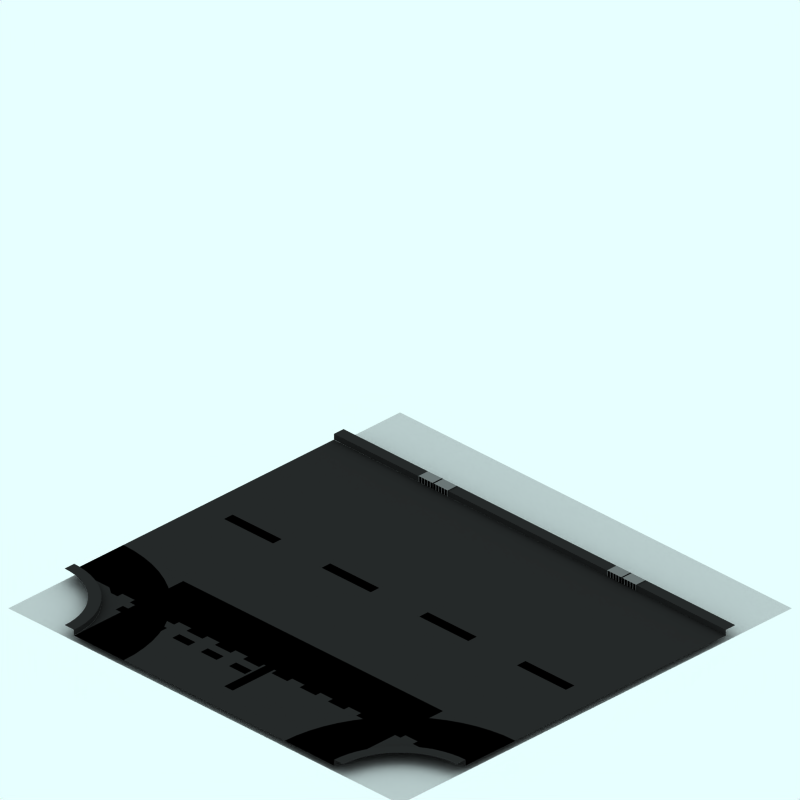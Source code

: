 # Source: sew.blend  (saved by Blender 2.41.0; exported with 4.5.12 LTS)
import bpy
from mathutils import Matrix  # noqa: F401  (used for matrix-valued properties, if any)

bpy.ops.wm.read_factory_settings(use_empty=True)
scene = bpy.context.scene
scene.name = 'Scene'

# ---- collections
col_collection_1 = bpy.data.collections.new('Collection 1'); scene.collection.children.link(col_collection_1)
col_collection_2 = bpy.data.collections.new('Collection 2'); scene.collection.children.link(col_collection_2)
col_collection_2.hide_render = True
col_collection_2.hide_viewport = True
col_collection_3 = bpy.data.collections.new('Collection 3'); scene.collection.children.link(col_collection_3)
col_collection_3.hide_render = True
col_collection_3.hide_viewport = True

# ---- materials (node trees are filled in below, after node groups)
mat_interior = bpy.data.materials.new('Interior')
mat_interior.alpha_threshold = 0.0
mat_interior.preview_render_type = 'CUBE'
mat_interior.diffuse_color = (0.0001, 9.999e-05, 9.999e-05, 1.0)
mat_interior.specular_color = (1.0, 0.9999, 0.9999)
mat_interior.roughness = 0.5
mat_interior.line_color = (0.0, 0.0, 0.0, 1.0)
mat_markiing1 = bpy.data.materials.new('Markiing1')
mat_markiing1.alpha_threshold = 0.0
mat_markiing1.preview_render_type = 'CUBE'
mat_markiing1.diffuse_color = (1.0, 0.9999, 0.9999, 1.0)
mat_markiing1.specular_color = (1.0, 0.9999, 0.9999)
mat_markiing1.roughness = 0.5
mat_markiing1.line_color = (0.0, 0.0, 0.0, 1.0)
mat_pavings = bpy.data.materials.new('Pavings')
mat_pavings.alpha_threshold = 0.0
mat_pavings.preview_render_type = 'CUBE'
mat_pavings.diffuse_color = (0.16, 0.16, 0.16, 1.0)
mat_pavings.specular_color = (1.0, 0.9999, 0.9999)
mat_pavings.roughness = 0.5
mat_pavings.line_color = (0.0, 0.0, 0.0, 1.0)
mat_pavingsdark = bpy.data.materials.new('PavingsDark')
mat_pavingsdark.alpha_threshold = 0.0
mat_pavingsdark.preview_render_type = 'CUBE'
mat_pavingsdark.diffuse_color = (0.16, 0.16, 0.16, 1.0)
mat_pavingsdark.specular_color = (1.0, 0.9999, 0.9999)
mat_pavingsdark.roughness = 0.5
mat_pavingsdark.line_color = (0.0, 0.0, 0.0, 1.0)
mat_tarmac = bpy.data.materials.new('Tarmac')
mat_tarmac.alpha_threshold = 0.0
mat_tarmac.preview_render_type = 'CUBE'
mat_tarmac.diffuse_color = (0.16, 0.16, 0.16, 1.0)
mat_tarmac.specular_color = (1.0, 0.9999, 0.9999)
mat_tarmac.roughness = 0.5
mat_tarmac.line_color = (0.0, 0.0, 0.0, 1.0)
mat_transparent = bpy.data.materials.new('Transparent')
mat_transparent.alpha_threshold = 0.0
mat_transparent.preview_render_type = 'FLAT'
mat_transparent.roughness = 0.5
mat_metal = bpy.data.materials.new('Metal')
mat_metal.alpha_threshold = 0.0
mat_metal.preview_render_type = 'CUBE'
mat_metal.diffuse_color = (0.4649, 0.4648, 0.4648, 1.0)
mat_metal.specular_color = (1.0, 0.9999, 0.9999)
mat_metal.roughness = 0.5
mat_metal.line_color = (0.0, 0.0, 0.0, 1.0)

# ---- material node trees

# ---- world
world_world = bpy.data.worlds.new('World'); scene.world = world_world
world_world.color = (0.9059, 1.0, 1.0)
world_world.use_sun_shadow = False
world_world.sun_shadow_jitter_overblur = 0.0
world_world.cycles.sampling_method = 'MANUAL'
world_world.cycles.sample_map_resolution = 256

# ---- cameras
cam_camera_001 = bpy.data.cameras.new('Camera.001')
cam_camera_001.type = 'ORTHO'
cam_camera_001.passepartout_alpha = 0.2
cam_camera_001.clip_end = 100.0
cam_camera_001.lens = 35.0
cam_camera_001.ortho_scale = 12.0
cam_camera_001.display_size = 5.91
cam_camera_001.show_passepartout = False
cam_camera_001.show_safe_areas = True
cam_camera_001.dof.focus_distance = 0.0
cam_camera_001.dof.aperture_fstop = 128.0

# ---- lights
light_lamp = bpy.data.lights.new('Lamp', 'SPOT')
light_lamp.transmission_factor = 0.0
light_lamp.energy = 8.0
light_lamp.shadow_buffer_clip_start = 0.5
light_lamp.shadow_soft_size = 1.0
light_lamp.shadow_maximum_resolution = 0.006
light_lamp.use_absolute_resolution = True
light_lamp.cycles.use_multiple_importance_sampling = False

# ---- meshes
me_plane_010 = bpy.data.meshes.new('Plane.010')
me_plane_010.from_pydata([(-2.66, -0.13, 0.0), (-2.66, -0.13, 0.1), (-2.66, -0.09, 0.0), (-2.66, -0.09, 0.1), (-2.66, -0.07, 0.0), (-2.66, -0.07, 0.1), (-2.66, -0.03, 0.1), (-2.66, -0.03, 0.0), (-2.66, -0.01, 0.1), (-2.66, -0.01, 0.0), (-2.66, 0.03, 0.1), (-2.66, 0.03, 0.0), (-2.66, 0.05, 0.0), (-2.66, 0.05, 0.1), (-2.66, 0.09, 0.0), (-2.66, 0.09, 0.1), (-2.66, 0.11, 0.1), (-2.66, 0.11, 0.0), (-2.66, 0.15, 0.1), (-2.66, 0.15, 0.0), (-2.66, -0.43, 0.0), (-2.66, -0.43, 0.1), (-2.66, -0.39, 0.0), (-2.66, -0.39, 0.1), (-2.66, -0.37, 0.0), (-2.66, -0.37, 0.1), (-2.66, -0.33, 0.1), (-2.66, -0.33, 0.0), (-2.66, -0.31, 0.1), (-2.66, -0.31, 0.0), (-2.66, -0.27, 0.1), (-2.66, -0.27, 0.0), (-2.66, -0.25, 0.0), (-2.66, -0.25, 0.1), (-2.66, -0.21, 0.0), (-2.66, -0.21, 0.1), (-2.66, -0.19, 0.1), (-2.66, -0.19, 0.0), (-2.66, -0.15, 0.1), (-2.66, -0.15, 0.0)], [], [(1, 0, 2, 3), (5, 4, 7, 6), (8, 9, 11, 10), (13, 12, 14, 15), (16, 17, 19, 18), (21, 20, 22, 23), (25, 24, 27, 26), (28, 29, 31, 30), (33, 32, 34, 35), (36, 37, 39, 38)])
me_plane_010.materials.append(mat_interior)
me_plane_010.use_remesh_preserve_volume = False
me_plane_010.use_remesh_preserve_attributes = False
me_plane_010.use_mirror_vertex_groups = False
me_plane_010.update()
me_plane_003 = bpy.data.meshes.new('Plane.003')
me_plane_003.from_pydata([(-2.706, 2.363, 250.0), (-2.706, 2.027, 250.0), (-2.855, 2.027, 250.0), (-2.855, 2.363, 250.0)], [], [(0, 3, 2, 1)])
me_plane_003.materials.append(mat_markiing1)
me_plane_003.use_remesh_preserve_volume = False
me_plane_003.use_remesh_preserve_attributes = False
me_plane_003.use_mirror_vertex_groups = False
me_plane_003.update()
me_circle_001 = bpy.data.meshes.new('Circle.001')
me_circle_001.from_pydata([(-2.659, 4.059, 250.1), (-2.666, 3.922, 250.1), (-2.686, 3.786, 250.1), (-2.72, 3.653, 250.1), (-2.766, 3.524, 250.1), (-2.825, 3.4, 250.1), (-2.895, 3.282, 250.1), (-2.977, 3.171, 250.1), (-3.069, 3.07, 250.1), (-3.171, 2.977, 250.1), (-3.281, 2.896, 250.1), (-3.399, 2.825, 250.1), (-3.523, 2.766, 250.1), (-3.653, 2.72, 250.1), (-3.786, 2.687, 250.1), (-3.922, 2.666, 250.1), (-4.058, 2.662, 250.1), (-2.859, 4.06, 250.1), (-2.865, 3.942, 250.1), (-2.882, 3.826, 250.1), (-2.911, 3.712, 250.1), (-2.95, 3.601, 250.1), (-3.001, 3.494, 250.1), (-3.061, 3.393, 250.1), (-3.131, 3.299, 250.1), (-3.21, 3.212, 250.1), (-3.298, 3.133, 250.1), (-3.392, 3.062, 250.1), (-3.493, 3.002, 250.1), (-3.6, 2.952, 250.1), (-3.71, 2.912, 250.1), (-3.825, 2.883, 250.1), (-3.941, 2.866, 250.1), (-4.057, 2.862, 250.1)], [], [(1, 0, 17, 18), (1, 2, 19, 18), (3, 2, 19, 20), (4, 3, 20, 21), (5, 4, 21, 22), (6, 5, 22, 23), (7, 6, 23, 24), (8, 7, 24, 25), (9, 8, 25, 26), (10, 9, 26, 27), (11, 10, 27, 28), (12, 11, 28, 29), (13, 12, 29, 30), (14, 13, 30, 31), (15, 14, 31, 32), (16, 15, 32, 33)])
me_circle_001.materials.append(mat_pavings)
me_circle_001.use_remesh_preserve_volume = False
me_circle_001.use_remesh_preserve_attributes = False
me_circle_001.use_mirror_vertex_groups = False
me_circle_001.update()
me_circle = bpy.data.meshes.new('Circle')
me_circle.from_pydata([(-2.659, 4.059, 250.0), (-2.666, 3.922, 250.0), (-2.686, 3.786, 250.0), (-2.72, 3.653, 250.0), (-2.766, 3.524, 250.0), (-2.825, 3.4, 250.0), (-2.895, 3.282, 250.0), (-2.977, 3.171, 250.0), (-3.069, 3.07, 250.0), (-3.171, 2.977, 250.0), (-3.281, 2.896, 250.0), (-3.399, 2.825, 250.0), (-3.523, 2.766, 250.0), (-3.653, 2.72, 250.0), (-3.786, 2.687, 250.0), (-3.922, 2.666, 250.0), (-4.058, 2.662, 250.0), (-2.659, 4.059, 250.1), (-2.666, 3.922, 250.1), (-2.686, 3.786, 250.1), (-2.72, 3.653, 250.1), (-2.766, 3.524, 250.1), (-2.825, 3.4, 250.1), (-2.895, 3.282, 250.1), (-2.977, 3.171, 250.1), (-3.069, 3.07, 250.1), (-3.171, 2.977, 250.1), (-3.281, 2.896, 250.1), (-3.399, 2.825, 250.1), (-3.523, 2.766, 250.1), (-3.653, 2.72, 250.1), (-3.786, 2.687, 250.1), (-3.922, 2.666, 250.1), (-4.058, 2.662, 250.1)], [], [(1, 0, 17, 18), (2, 1, 18, 19), (3, 2, 19, 20), (4, 3, 20, 21), (5, 4, 21, 22), (6, 5, 22, 23), (7, 6, 23, 24), (8, 7, 24, 25), (9, 8, 25, 26), (10, 9, 26, 27), (11, 10, 27, 28), (12, 11, 28, 29), (13, 12, 29, 30), (14, 13, 30, 31), (15, 14, 31, 32), (16, 15, 32, 33)])
me_circle.materials.append(mat_pavingsdark)
me_circle.use_remesh_preserve_volume = False
me_circle.use_remesh_preserve_attributes = False
me_circle.use_mirror_vertex_groups = False
me_circle.update()
me_plane_036 = bpy.data.meshes.new('Plane.036')
me_plane_036.from_pydata([(-2.406, -3.037, 250.0), (-2.406, -3.373, 250.0), (-2.555, -3.273, 250.0), (-2.555, -3.037, 250.0)], [], [(0, 3, 2, 1)])
me_plane_036.materials.append(mat_markiing1)
me_plane_036.use_remesh_preserve_volume = False
me_plane_036.use_remesh_preserve_attributes = False
me_plane_036.use_mirror_vertex_groups = False
me_plane_036.update()
me_plane_035 = bpy.data.meshes.new('Plane.035')
me_plane_035.from_pydata([(-2.406, -2.437, 250.0), (-2.406, -2.773, 250.0), (-2.555, -2.773, 250.0), (-2.555, -2.437, 250.0)], [], [(0, 3, 2, 1)])
me_plane_035.materials.append(mat_markiing1)
me_plane_035.use_remesh_preserve_volume = False
me_plane_035.use_remesh_preserve_attributes = False
me_plane_035.use_mirror_vertex_groups = False
me_plane_035.update()
me_plane_034 = bpy.data.meshes.new('Plane.034')
me_plane_034.from_pydata([(-2.406, -1.837, 250.0), (-2.406, -2.173, 250.0), (-2.555, -2.173, 250.0), (-2.555, -1.837, 250.0)], [], [(0, 3, 2, 1)])
me_plane_034.materials.append(mat_markiing1)
me_plane_034.use_remesh_preserve_volume = False
me_plane_034.use_remesh_preserve_attributes = False
me_plane_034.use_mirror_vertex_groups = False
me_plane_034.update()
me_plane_033 = bpy.data.meshes.new('Plane.033')
me_plane_033.from_pydata([(-2.406, -1.237, 250.0), (-2.406, -1.573, 250.0), (-2.555, -1.573, 250.0), (-2.555, -1.237, 250.0)], [], [(0, 3, 2, 1)])
me_plane_033.materials.append(mat_markiing1)
me_plane_033.use_remesh_preserve_volume = False
me_plane_033.use_remesh_preserve_attributes = False
me_plane_033.use_mirror_vertex_groups = False
me_plane_033.update()
me_plane_032 = bpy.data.meshes.new('Plane.032')
me_plane_032.from_pydata([(-2.406, -0.6375, 250.0), (-2.406, -0.973, 250.0), (-2.555, -0.973, 250.0), (-2.555, -0.6375, 250.0)], [], [(0, 3, 2, 1)])
me_plane_032.materials.append(mat_markiing1)
me_plane_032.use_remesh_preserve_volume = False
me_plane_032.use_remesh_preserve_attributes = False
me_plane_032.use_mirror_vertex_groups = False
me_plane_032.update()
me_plane_031 = bpy.data.meshes.new('Plane.031')
me_plane_031.from_pydata([(-2.406, -0.03748, 250.0), (-2.406, -0.373, 250.0), (-2.555, -0.373, 250.0), (-2.555, -0.03748, 250.0)], [], [(0, 3, 2, 1)])
me_plane_031.materials.append(mat_markiing1)
me_plane_031.use_remesh_preserve_volume = False
me_plane_031.use_remesh_preserve_attributes = False
me_plane_031.use_mirror_vertex_groups = False
me_plane_031.update()
me_plane_030 = bpy.data.meshes.new('Plane.030')
me_plane_030.from_pydata([(-2.406, 3.563, 250.0), (-2.406, 3.227, 250.0), (-2.555, 3.227, 250.0), (-2.555, 3.363, 250.0)], [], [(0, 3, 2, 1)])
me_plane_030.materials.append(mat_markiing1)
me_plane_030.use_remesh_preserve_volume = False
me_plane_030.use_remesh_preserve_attributes = False
me_plane_030.use_mirror_vertex_groups = False
me_plane_030.update()
me_plane_028 = bpy.data.meshes.new('Plane.028')
me_plane_028.from_pydata([(-2.406, 2.963, 250.0), (-2.406, 2.627, 250.0), (-2.555, 2.627, 250.0), (-2.555, 2.963, 250.0)], [], [(0, 3, 2, 1)])
me_plane_028.materials.append(mat_markiing1)
me_plane_028.use_remesh_preserve_volume = False
me_plane_028.use_remesh_preserve_attributes = False
me_plane_028.use_mirror_vertex_groups = False
me_plane_028.update()
me_plane_027 = bpy.data.meshes.new('Plane.027')
me_plane_027.from_pydata([(-2.406, 2.363, 250.0), (-2.406, 2.027, 250.0), (-2.555, 2.027, 250.0), (-2.555, 2.363, 250.0)], [], [(0, 3, 2, 1)])
me_plane_027.materials.append(mat_markiing1)
me_plane_027.use_remesh_preserve_volume = False
me_plane_027.use_remesh_preserve_attributes = False
me_plane_027.use_mirror_vertex_groups = False
me_plane_027.update()
me_plane_026 = bpy.data.meshes.new('Plane.026')
me_plane_026.from_pydata([(-2.706, 2.363, 250.0), (-2.706, 2.027, 250.0), (-2.855, 2.027, 250.0), (-2.855, 2.363, 250.0)], [], [(0, 3, 2, 1)])
me_plane_026.materials.append(mat_markiing1)
me_plane_026.use_remesh_preserve_volume = False
me_plane_026.use_remesh_preserve_attributes = False
me_plane_026.use_mirror_vertex_groups = False
me_plane_026.update()
me_plane_025 = bpy.data.meshes.new('Plane.025')
me_plane_025.from_pydata([(-2.706, 1.763, 250.0), (-2.706, 1.427, 250.0), (-2.855, 1.427, 250.0), (-2.855, 1.763, 250.0)], [], [(0, 3, 2, 1)])
me_plane_025.materials.append(mat_markiing1)
me_plane_025.use_remesh_preserve_volume = False
me_plane_025.use_remesh_preserve_attributes = False
me_plane_025.use_mirror_vertex_groups = False
me_plane_025.update()
me_plane_024 = bpy.data.meshes.new('Plane.024')
me_plane_024.from_pydata([(-2.406, 1.763, 250.0), (-2.406, 1.427, 250.0), (-2.555, 1.427, 250.0), (-2.555, 1.763, 250.0)], [], [(0, 3, 2, 1)])
me_plane_024.materials.append(mat_markiing1)
me_plane_024.use_remesh_preserve_volume = False
me_plane_024.use_remesh_preserve_attributes = False
me_plane_024.use_mirror_vertex_groups = False
me_plane_024.update()
me_plane_023 = bpy.data.meshes.new('Plane.023')
me_plane_023.from_pydata([(-2.406, 1.163, 250.0), (-2.406, 0.827, 250.0), (-2.555, 0.827, 250.0), (-2.555, 1.163, 250.0)], [], [(0, 3, 2, 1)])
me_plane_023.materials.append(mat_markiing1)
me_plane_023.use_remesh_preserve_volume = False
me_plane_023.use_remesh_preserve_attributes = False
me_plane_023.use_mirror_vertex_groups = False
me_plane_023.update()
me_plane_022 = bpy.data.meshes.new('Plane.022')
me_plane_022.from_pydata([(-2.706, 1.163, 250.0), (-2.706, 0.827, 250.0), (-2.855, 0.827, 250.0), (-2.855, 1.163, 250.0)], [], [(0, 3, 2, 1)])
me_plane_022.materials.append(mat_markiing1)
me_plane_022.use_remesh_preserve_volume = False
me_plane_022.use_remesh_preserve_attributes = False
me_plane_022.use_mirror_vertex_groups = False
me_plane_022.update()
me_plane_021 = bpy.data.meshes.new('Plane.021')
me_plane_021.from_pydata([(-2.706, 0.5625, 250.0), (-2.706, 0.227, 250.0), (-2.855, 0.227, 250.0), (-2.855, 0.5625, 250.0)], [], [(0, 3, 2, 1)])
me_plane_021.materials.append(mat_markiing1)
me_plane_021.use_remesh_preserve_volume = False
me_plane_021.use_remesh_preserve_attributes = False
me_plane_021.use_mirror_vertex_groups = False
me_plane_021.update()
me_plane_020 = bpy.data.meshes.new('Plane.020')
me_plane_020.from_pydata([(-2.406, 0.5625, 250.0), (-2.406, 0.227, 250.0), (-2.555, 0.227, 250.0), (-2.555, 0.5625, 250.0)], [], [(0, 3, 2, 1)])
me_plane_020.materials.append(mat_markiing1)
me_plane_020.use_remesh_preserve_volume = False
me_plane_020.use_remesh_preserve_attributes = False
me_plane_020.use_mirror_vertex_groups = False
me_plane_020.update()
me_plane_002 = bpy.data.meshes.new('Plane.002')
me_plane_002.from_pydata([(-0.006261, 1.663, 250.0), (-0.006261, 0.627, 250.0), (-0.1851, 0.627, 250.0), (-0.1851, 1.663, 250.0)], [], [(0, 3, 2, 1)])
me_plane_002.materials.append(mat_markiing1)
me_plane_002.use_remesh_preserve_volume = False
me_plane_002.use_remesh_preserve_attributes = False
me_plane_002.use_mirror_vertex_groups = False
me_plane_002.update()
me_plane_001 = bpy.data.meshes.new('Plane.001')
me_plane_001.from_pydata([(-0.00626, -0.4075, 250.0), (-0.00626, -1.443, 250.0), (-0.1851, -1.443, 250.0), (-0.1851, -0.4075, 250.0)], [], [(0, 3, 2, 1)])
me_plane_001.materials.append(mat_markiing1)
me_plane_001.use_remesh_preserve_volume = False
me_plane_001.use_remesh_preserve_attributes = False
me_plane_001.use_mirror_vertex_groups = False
me_plane_001.update()
me_circle_006 = bpy.data.meshes.new('Circle.006')
me_circle_006.from_pydata([(-2.85, 4.251, 250.0), (-2.857, 4.114, 250.0), (-2.877, 3.978, 250.0), (-2.911, 3.845, 250.0), (-2.957, 3.716, 250.0), (-3.016, 3.591, 250.0), (-3.086, 3.474, 250.0), (-3.168, 3.363, 250.0), (-3.26, 3.262, 250.0), (-3.362, 3.169, 250.0), (-3.473, 3.087, 250.0), (-3.59, 3.017, 250.0), (-3.715, 2.958, 250.0), (-3.844, 2.912, 250.0), (-3.977, 2.878, 250.0), (-4.113, 2.858, 250.0), (-4.249, 2.854, 250.0), (-1.807, 4.249, 250.0), (-1.819, 4.009, 250.0), (-1.854, 3.772, 250.0), (-1.912, 3.539, 250.0), (-1.993, 3.313, 250.0), (-2.096, 3.095, 250.0), (-2.219, 2.89, 250.0), (-2.362, 2.697, 250.0), (-2.524, 2.519, 250.0), (-2.701, 2.357, 250.0), (-2.894, 2.214, 250.0), (-3.1, 2.091, 250.0), (-3.317, 1.988, 250.0), (-3.544, 1.907, 250.0), (-3.776, 1.849, 250.0), (-4.014, 1.814, 250.0), (-4.251, 1.806, 250.0)], [], [(1, 0, 17, 18), (2, 1, 18, 19), (3, 2, 19, 20), (4, 3, 20, 21), (5, 4, 21, 22), (6, 5, 22, 23), (7, 6, 23, 24), (8, 7, 24, 25), (9, 8, 25, 26), (10, 9, 26, 27), (11, 10, 27, 28), (12, 11, 28, 29), (13, 12, 29, 30), (14, 13, 30, 31), (15, 14, 31, 32), (16, 15, 32, 33)])
me_circle_006.materials.append(mat_tarmac)
me_circle_006.use_remesh_preserve_volume = False
me_circle_006.use_remesh_preserve_attributes = False
me_circle_006.use_mirror_vertex_groups = False
me_circle_006.update()
me_circle_002 = bpy.data.meshes.new('Circle.002')
me_circle_002.from_pydata([(-2.659, 4.248, 250.0), (-2.666, 4.111, 250.0), (-2.686, 3.975, 250.0), (-2.72, 3.842, 250.0), (-2.766, 3.712, 250.0), (-2.825, 3.588, 250.0), (-2.895, 3.47, 250.0), (-2.977, 3.36, 250.0), (-3.069, 3.258, 250.0), (-3.171, 3.166, 250.0), (-3.281, 3.084, 250.0), (-3.399, 3.014, 250.0), (-3.523, 2.955, 250.0), (-3.653, 2.908, 250.0), (-3.786, 2.875, 250.0), (-3.922, 2.855, 250.0), (-4.057, 2.851, 250.0), (-1.616, 4.246, 250.0), (-1.627, 4.006, 250.0), (-1.663, 3.768, 250.0), (-1.721, 3.535, 250.0), (-1.802, 3.309, 250.0), (-1.905, 3.092, 250.0), (-2.028, 2.886, 250.0), (-2.171, 2.693, 250.0), (-2.332, 2.515, 250.0), (-2.51, 2.354, 250.0), (-2.703, 2.211, 250.0), (-2.909, 2.088, 250.0), (-3.126, 1.985, 250.0), (-3.352, 1.904, 250.0), (-3.585, 1.846, 250.0), (-3.823, 1.81, 250.0), (-4.06, 1.803, 250.0)], [], [(1, 0, 17, 18), (2, 1, 18, 19), (3, 2, 19, 20), (4, 3, 20, 21), (5, 4, 21, 22), (6, 5, 22, 23), (7, 6, 23, 24), (8, 7, 24, 25), (9, 8, 25, 26), (10, 9, 26, 27), (11, 10, 27, 28), (12, 11, 28, 29), (13, 12, 29, 30), (14, 13, 30, 31), (15, 14, 31, 32), (16, 15, 32, 33)])
me_circle_002.materials.append(mat_tarmac)
me_circle_002.use_remesh_preserve_volume = False
me_circle_002.use_remesh_preserve_attributes = False
me_circle_002.use_mirror_vertex_groups = False
me_circle_002.update()
me_plane_012 = bpy.data.meshes.new('Plane.012')
me_plane_012.from_pydata([(-0.00626, -2.477, 250.0), (-0.00626, -3.513, 250.0), (-0.1851, -3.513, 250.0), (-0.1851, -2.477, 250.0)], [], [(0, 3, 2, 1)])
me_plane_012.materials.append(mat_markiing1)
me_plane_012.use_remesh_preserve_volume = False
me_plane_012.use_remesh_preserve_attributes = False
me_plane_012.use_mirror_vertex_groups = False
me_plane_012.update()
me_plane_011 = bpy.data.meshes.new('Plane.011')
me_plane_011.from_pydata([(-0.00626, 3.733, 250.0), (-0.00626, 2.697, 250.0), (-0.1851, 2.697, 250.0), (-0.1851, 3.733, 250.0)], [], [(0, 3, 2, 1)])
me_plane_011.materials.append(mat_markiing1)
me_plane_011.use_remesh_preserve_volume = False
me_plane_011.use_remesh_preserve_attributes = False
me_plane_011.use_mirror_vertex_groups = False
me_plane_011.update()
me_plane_006 = bpy.data.meshes.new('Plane.006')
me_plane_006.from_pydata([(2.659, 4.25, 250.0), (2.659, -4.06, 250.0), (-2.851, -4.06, 250.0), (-2.851, 4.25, 250.0)], [], [(0, 3, 2, 1)])
me_plane_006.materials.append(mat_tarmac)
me_plane_006.use_remesh_preserve_volume = False
me_plane_006.use_remesh_preserve_attributes = False
me_plane_006.use_mirror_vertex_groups = False
me_plane_006.update()
me_plane_005 = bpy.data.meshes.new('Plane.005')
me_plane_005.from_pydata([(4.235, 4.043, -2.226), (4.235, -4.267, -2.226), (-4.075, -4.267, -2.226), (-4.075, 4.043, -2.226)], [], [(0, 3, 2, 1)])
me_plane_005.materials.append(mat_transparent)
me_plane_005.use_remesh_preserve_volume = False
me_plane_005.use_remesh_preserve_attributes = False
me_plane_005.use_mirror_vertex_groups = False
me_plane_005.update()
me_plane_004 = bpy.data.meshes.new('Plane.004')
me_plane_004.from_pydata([(0.1823, 3.733, 250.0), (0.1823, 2.798, 250.0), (0.003455, 2.798, 250.0), (0.003455, 3.733, 250.0)], [], [(0, 3, 2, 1)])
me_plane_004.materials.append(mat_markiing1)
me_plane_004.use_remesh_preserve_volume = False
me_plane_004.use_remesh_preserve_attributes = False
me_plane_004.use_mirror_vertex_groups = False
me_plane_004.update()
me_plane = bpy.data.meshes.new('Plane')
me_plane.from_pydata([(2.848, 4.25, 250.0), (2.848, 1.94, 250.0), (-2.662, 1.94, 250.0), (-2.662, 4.25, 250.0)], [], [(0, 3, 2, 1)])
me_plane.materials.append(mat_tarmac)
me_plane.use_remesh_preserve_volume = False
me_plane.use_remesh_preserve_attributes = False
me_plane.use_mirror_vertex_groups = False
me_plane.update()
me_circle_011 = bpy.data.meshes.new('Circle.011')
me_circle_011.from_pydata([(-2.659, 4.059, 250.0), (-2.666, 3.922, 250.0), (-2.686, 3.786, 250.0), (-2.72, 3.653, 250.0), (-2.766, 3.524, 250.0), (-2.825, 3.4, 250.0), (-2.895, 3.282, 250.0), (-2.977, 3.171, 250.0), (-3.069, 3.07, 250.0), (-3.171, 2.977, 250.0), (-3.281, 2.896, 250.0), (-3.399, 2.825, 250.0), (-3.523, 2.766, 250.0), (-3.653, 2.72, 250.0), (-3.786, 2.687, 250.0), (-3.922, 2.666, 250.0), (-4.058, 2.662, 250.0), (-2.659, 4.059, 250.1), (-2.666, 3.922, 250.1), (-2.686, 3.786, 250.1), (-2.72, 3.653, 250.1), (-2.766, 3.524, 250.1), (-2.825, 3.4, 250.1), (-2.895, 3.282, 250.1), (-2.977, 3.171, 250.1), (-3.069, 3.07, 250.1), (-3.171, 2.977, 250.1), (-3.281, 2.896, 250.1), (-3.399, 2.825, 250.1), (-3.523, 2.766, 250.1), (-3.653, 2.72, 250.1), (-3.786, 2.687, 250.1), (-3.922, 2.666, 250.1), (-4.058, 2.662, 250.1)], [], [(1, 0, 17, 18), (2, 1, 18, 19), (3, 2, 19, 20), (4, 3, 20, 21), (5, 4, 21, 22), (6, 5, 22, 23), (7, 6, 23, 24), (8, 7, 24, 25), (9, 8, 25, 26), (10, 9, 26, 27), (11, 10, 27, 28), (12, 11, 28, 29), (13, 12, 29, 30), (14, 13, 30, 31), (15, 14, 31, 32), (16, 15, 32, 33)])
me_circle_011.materials.append(mat_pavingsdark)
me_circle_011.use_remesh_preserve_volume = False
me_circle_011.use_remesh_preserve_attributes = False
me_circle_011.use_mirror_vertex_groups = False
me_circle_011.update()
me_circle_010 = bpy.data.meshes.new('Circle.010')
me_circle_010.from_pydata([(-2.659, 4.059, 250.1), (-2.666, 3.922, 250.1), (-2.686, 3.786, 250.1), (-2.72, 3.653, 250.1), (-2.766, 3.524, 250.1), (-2.825, 3.4, 250.1), (-2.895, 3.282, 250.1), (-2.977, 3.171, 250.1), (-3.069, 3.07, 250.1), (-3.171, 2.977, 250.1), (-3.281, 2.896, 250.1), (-3.399, 2.825, 250.1), (-3.523, 2.766, 250.1), (-3.653, 2.72, 250.1), (-3.786, 2.687, 250.1), (-3.922, 2.666, 250.1), (-4.058, 2.662, 250.1), (-2.859, 4.06, 250.1), (-2.865, 3.942, 250.1), (-2.882, 3.826, 250.1), (-2.911, 3.712, 250.1), (-2.95, 3.601, 250.1), (-3.001, 3.494, 250.1), (-3.061, 3.393, 250.1), (-3.131, 3.299, 250.1), (-3.21, 3.212, 250.1), (-3.298, 3.133, 250.1), (-3.392, 3.062, 250.1), (-3.493, 3.002, 250.1), (-3.6, 2.952, 250.1), (-3.71, 2.912, 250.1), (-3.825, 2.883, 250.1), (-3.941, 2.866, 250.1), (-4.057, 2.862, 250.1)], [], [(1, 0, 17, 18), (1, 2, 19, 18), (3, 2, 19, 20), (4, 3, 20, 21), (5, 4, 21, 22), (6, 5, 22, 23), (7, 6, 23, 24), (8, 7, 24, 25), (9, 8, 25, 26), (10, 9, 26, 27), (11, 10, 27, 28), (12, 11, 28, 29), (13, 12, 29, 30), (14, 13, 30, 31), (15, 14, 31, 32), (16, 15, 32, 33)])
me_circle_010.materials.append(mat_pavings)
me_circle_010.use_remesh_preserve_volume = False
me_circle_010.use_remesh_preserve_attributes = False
me_circle_010.use_mirror_vertex_groups = False
me_circle_010.update()
me_plane_007 = bpy.data.meshes.new('Plane.007')
me_plane_007.from_pydata([(-2.66, -4.25, 0.0), (-2.66, 4.06, 0.0), (-2.66, -4.25, 0.1), (-2.66, 4.06, 0.1), (-2.86, -4.25, 0.1), (-2.86, -4.25, 0.0)], [], [(0, 1, 3, 2), (0, 2, 4, 5)])
me_plane_007.materials.append(mat_pavingsdark)
me_plane_007.use_remesh_preserve_volume = False
me_plane_007.use_remesh_preserve_attributes = False
me_plane_007.use_mirror_vertex_groups = False
me_plane_007.update()
me_plane_014 = bpy.data.meshes.new('Plane.014')
me_plane_014.from_pydata([(-2.66, -0.15, 0.0), (-2.66, -0.13, 0.0), (-2.66, -0.15, 0.1), (-2.66, -0.13, 0.1), (-2.86, -0.15, 0.1), (-2.86, -0.13, 0.1), (-2.66, -0.09, 0.0), (-2.66, -0.09, 0.1), (-2.86, -0.09, 0.1), (-2.66, -0.07, 0.0), (-2.66, -0.07, 0.1), (-2.86, -0.07, 0.1), (-2.66, -0.03, 0.1), (-2.66, -0.03, 0.0), (-2.86, -0.03, 0.1), (-2.66, -0.01, 0.1), (-2.66, -0.01, 0.0), (-2.86, -0.01, 0.1), (-2.66, 0.03, 0.1), (-2.66, 0.03, 0.0), (-2.86, 0.03, 0.1), (-2.66, 0.05, 0.0), (-2.66, 0.05, 0.1), (-2.86, 0.05, 0.1), (-2.66, 0.09, 0.0), (-2.66, 0.09, 0.1), (-2.86, 0.09, 0.1), (-2.66, 0.11, 0.1), (-2.66, 0.11, 0.0), (-2.86, 0.11, 0.1), (-2.66, 0.15, 0.1), (-2.66, 0.15, 0.0), (-2.86, 0.15, 0.1), (-2.66, 0.17, 0.1), (-2.66, 0.17, 0.0), (-2.86, 0.17, 0.1), (-2.66, -0.45, 0.0), (-2.66, -0.43, 0.0), (-2.66, -0.45, 0.1), (-2.66, -0.43, 0.1), (-2.86, -0.45, 0.1), (-2.86, -0.43, 0.1), (-2.66, -0.39, 0.0), (-2.66, -0.39, 0.1), (-2.86, -0.39, 0.1), (-2.66, -0.37, 0.0), (-2.66, -0.37, 0.1), (-2.86, -0.37, 0.1), (-2.66, -0.33, 0.1), (-2.66, -0.33, 0.0), (-2.86, -0.33, 0.1), (-2.66, -0.31, 0.1), (-2.66, -0.31, 0.0), (-2.86, -0.31, 0.1), (-2.66, -0.27, 0.1), (-2.66, -0.27, 0.0), (-2.86, -0.27, 0.1), (-2.66, -0.25, 0.0), (-2.66, -0.25, 0.1), (-2.86, -0.25, 0.1), (-2.66, -0.21, 0.0), (-2.66, -0.21, 0.1), (-2.86, -0.21, 0.1), (-2.66, -0.19, 0.1), (-2.66, -0.19, 0.0), (-2.86, -0.19, 0.1), (-2.66, -0.15, 0.1), (-2.66, -0.15, 0.0), (-2.86, -0.15, 0.1), (-2.66, -0.13, 0.1), (-2.66, -0.13, 0.0), (-2.86, -0.13, 0.1)], [], [(0, 1, 3, 2), (2, 3, 5, 4), (5, 3, 7, 8), (7, 6, 9, 10), (8, 7, 10, 11), (11, 10, 12, 14), (12, 13, 16, 15), (14, 12, 15, 17), (17, 15, 18, 20), (18, 19, 21, 22), (20, 18, 22, 23), (23, 22, 25, 26), (25, 24, 28, 27), (26, 25, 27, 29), (29, 27, 30, 32), (30, 31, 34, 33), (32, 30, 33, 35), (36, 37, 39, 38), (38, 39, 41, 40), (41, 39, 43, 44), (43, 42, 45, 46), (44, 43, 46, 47), (47, 46, 48, 50), (48, 49, 52, 51), (50, 48, 51, 53), (53, 51, 54, 56), (54, 55, 57, 58), (56, 54, 58, 59), (59, 58, 61, 62), (61, 60, 64, 63), (62, 61, 63, 65), (65, 63, 66, 68), (66, 67, 70, 69), (68, 66, 69, 71)])
me_plane_014.materials.append(mat_metal)
me_plane_014.use_remesh_preserve_volume = False
me_plane_014.use_remesh_preserve_attributes = False
me_plane_014.use_mirror_vertex_groups = False
me_plane_014.update()
me_plane_008 = bpy.data.meshes.new('Plane.008')
me_plane_008.from_pydata([(-2.66, -0.15, 0.0), (-2.66, -0.13, 0.0), (-2.66, -0.15, 0.1), (-2.66, -0.13, 0.1), (-2.86, -0.15, 0.1), (-2.86, -0.13, 0.1), (-2.66, -0.09, 0.0), (-2.66, -0.09, 0.1), (-2.86, -0.09, 0.1), (-2.66, -0.07, 0.0), (-2.66, -0.07, 0.1), (-2.86, -0.07, 0.1), (-2.66, -0.03, 0.1), (-2.66, -0.03, 0.0), (-2.86, -0.03, 0.1), (-2.66, -0.01, 0.1), (-2.66, -0.01, 0.0), (-2.86, -0.01, 0.1), (-2.66, 0.03, 0.1), (-2.66, 0.03, 0.0), (-2.86, 0.03, 0.1), (-2.66, 0.05, 0.0), (-2.66, 0.05, 0.1), (-2.86, 0.05, 0.1), (-2.66, 0.09, 0.0), (-2.66, 0.09, 0.1), (-2.86, 0.09, 0.1), (-2.66, 0.11, 0.1), (-2.66, 0.11, 0.0), (-2.86, 0.11, 0.1), (-2.66, 0.15, 0.1), (-2.66, 0.15, 0.0), (-2.86, 0.15, 0.1), (-2.66, 0.17, 0.1), (-2.66, 0.17, 0.0), (-2.86, 0.17, 0.1), (-2.66, -0.45, 0.0), (-2.66, -0.43, 0.0), (-2.66, -0.45, 0.1), (-2.66, -0.43, 0.1), (-2.86, -0.45, 0.1), (-2.86, -0.43, 0.1), (-2.66, -0.39, 0.0), (-2.66, -0.39, 0.1), (-2.86, -0.39, 0.1), (-2.66, -0.37, 0.0), (-2.66, -0.37, 0.1), (-2.86, -0.37, 0.1), (-2.66, -0.33, 0.1), (-2.66, -0.33, 0.0), (-2.86, -0.33, 0.1), (-2.66, -0.31, 0.1), (-2.66, -0.31, 0.0), (-2.86, -0.31, 0.1), (-2.66, -0.27, 0.1), (-2.66, -0.27, 0.0), (-2.86, -0.27, 0.1), (-2.66, -0.25, 0.0), (-2.66, -0.25, 0.1), (-2.86, -0.25, 0.1), (-2.66, -0.21, 0.0), (-2.66, -0.21, 0.1), (-2.86, -0.21, 0.1), (-2.66, -0.19, 0.1), (-2.66, -0.19, 0.0), (-2.86, -0.19, 0.1), (-2.66, -0.15, 0.1), (-2.66, -0.15, 0.0), (-2.86, -0.15, 0.1), (-2.66, -0.13, 0.1), (-2.66, -0.13, 0.0), (-2.86, -0.13, 0.1)], [], [(0, 1, 3, 2), (2, 3, 5, 4), (5, 3, 7, 8), (7, 6, 9, 10), (8, 7, 10, 11), (11, 10, 12, 14), (12, 13, 16, 15), (14, 12, 15, 17), (17, 15, 18, 20), (18, 19, 21, 22), (20, 18, 22, 23), (23, 22, 25, 26), (25, 24, 28, 27), (26, 25, 27, 29), (29, 27, 30, 32), (30, 31, 34, 33), (32, 30, 33, 35), (36, 37, 39, 38), (38, 39, 41, 40), (41, 39, 43, 44), (43, 42, 45, 46), (44, 43, 46, 47), (47, 46, 48, 50), (48, 49, 52, 51), (50, 48, 51, 53), (53, 51, 54, 56), (54, 55, 57, 58), (56, 54, 58, 59), (59, 58, 61, 62), (61, 60, 64, 63), (62, 61, 63, 65), (65, 63, 66, 68), (66, 67, 70, 69), (68, 66, 69, 71)])
me_plane_008.materials.append(mat_metal)
me_plane_008.use_remesh_preserve_volume = False
me_plane_008.use_remesh_preserve_attributes = False
me_plane_008.use_mirror_vertex_groups = False
me_plane_008.update()
me_plane_009 = bpy.data.meshes.new('Plane.009')
me_plane_009.from_pydata([(-2.66, -0.13, 0.0), (-2.66, -0.13, 0.1), (-2.66, -0.09, 0.0), (-2.66, -0.09, 0.1), (-2.66, -0.07, 0.0), (-2.66, -0.07, 0.1), (-2.66, -0.03, 0.1), (-2.66, -0.03, 0.0), (-2.66, -0.01, 0.1), (-2.66, -0.01, 0.0), (-2.66, 0.03, 0.1), (-2.66, 0.03, 0.0), (-2.66, 0.05, 0.0), (-2.66, 0.05, 0.1), (-2.66, 0.09, 0.0), (-2.66, 0.09, 0.1), (-2.66, 0.11, 0.1), (-2.66, 0.11, 0.0), (-2.66, 0.15, 0.1), (-2.66, 0.15, 0.0), (-2.66, -0.43, 0.0), (-2.66, -0.43, 0.1), (-2.66, -0.39, 0.0), (-2.66, -0.39, 0.1), (-2.66, -0.37, 0.0), (-2.66, -0.37, 0.1), (-2.66, -0.33, 0.1), (-2.66, -0.33, 0.0), (-2.66, -0.31, 0.1), (-2.66, -0.31, 0.0), (-2.66, -0.27, 0.1), (-2.66, -0.27, 0.0), (-2.66, -0.25, 0.0), (-2.66, -0.25, 0.1), (-2.66, -0.21, 0.0), (-2.66, -0.21, 0.1), (-2.66, -0.19, 0.1), (-2.66, -0.19, 0.0), (-2.66, -0.15, 0.1), (-2.66, -0.15, 0.0)], [], [(1, 0, 2, 3), (5, 4, 7, 6), (8, 9, 11, 10), (13, 12, 14, 15), (16, 17, 19, 18), (21, 20, 22, 23), (25, 24, 27, 26), (28, 29, 31, 30), (33, 32, 34, 35), (36, 37, 39, 38)])
me_plane_009.materials.append(mat_interior)
me_plane_009.use_remesh_preserve_volume = False
me_plane_009.use_remesh_preserve_attributes = False
me_plane_009.use_mirror_vertex_groups = False
me_plane_009.update()
me_plane_013 = bpy.data.meshes.new('Plane.013')
me_plane_013.from_pydata([(-2.66, -4.25, 0.1), (-2.66, 4.06, 0.1), (-2.86, -4.25, 0.1), (-2.86, 4.06, 0.1)], [], [(0, 1, 3, 2)])
me_plane_013.materials.append(mat_pavings)
me_plane_013.use_remesh_preserve_volume = False
me_plane_013.use_remesh_preserve_attributes = False
me_plane_013.use_mirror_vertex_groups = False
me_plane_013.update()
me_sphere = bpy.data.meshes.new('Sphere')
me_sphere.from_pydata([(-1.333e-06, 1.25e-06, 31.62), (-22.88, 16.62, 14.14), (8.74, 26.9, 14.14), (28.28, 4.856e-07, 14.14), (-8.74, 26.9, -14.14), (22.88, 16.62, -14.14), (-28.28, -7.508e-07, -14.14), (1.432e-06, -1.515e-06, -31.62), (-13.45, 9.772, 26.9), (5.137, 15.81, 26.9), (-8.313, 25.58, 16.63), (-26.9, 5.941e-07, 16.63), (16.63, 1.043e-06, 26.9), (21.76, 15.81, 16.63), (-30.08, 9.772, -1.941e-06), (-18.59, 25.58, -2.13e-06), (4.973e-08, 31.62, -1.581e-06), (18.59, 25.58, -5.047e-07), (30.08, 9.772, 6.886e-07), (-21.76, 15.81, -16.63), (8.313, 25.58, -16.63), (26.9, -8.593e-07, -16.63), (-16.63, -1.308e-06, -26.9), (-5.137, 15.81, -26.9), (13.45, 9.772, -26.9), (-24.33, 17.68, -2.035e-06), (-20.73, 21.1, 7.071), (-21.46, 21.63, -2.082e-06), (-19.66, 23.34, 3.536), (-22.53, 19.39, 3.536), (-22.9, 19.65, -2.059e-06), (-20.02, 23.61, -2.106e-06), (-20.2, 22.22, 5.303), (-19.12, 24.46, 1.768), (-21.63, 20.25, 5.303), (-23.43, 18.53, 1.768), (-20.56, 22.49, 1.768), (-21.1, 21.37, 3.536), (-22.0, 20.51, 1.768), (-22.18, 20.64, -2.071e-06), (-20.74, 22.62, -2.094e-06), (-19.93, 22.78, 4.419), (-19.39, 23.9, 2.652), (-22.08, 19.82, 4.419), (-22.98, 18.96, 2.652), (-21.01, 22.06, 0.8839), (-20.11, 22.92, 2.652), (-21.82, 20.38, 3.536), (-20.38, 22.36, 3.536), (-21.73, 21.07, 0.8839), (-22.26, 19.95, 2.652), (-20.29, 23.05, 0.8839), (-19.57, 24.04, 0.8839), (-19.84, 23.48, 1.768), (-20.83, 21.93, 2.652), (-21.55, 20.94, 2.652), (-21.28, 21.5, 1.768), (-23.16, 19.09, 0.8839), (-22.45, 20.08, 0.8839), (-22.71, 19.52, 1.768), (-21.37, 20.81, 4.419), (-20.65, 21.8, 4.419), (-20.92, 21.24, 5.303), (-6.725, 4.886, 29.26), (-18.17, 13.2, 20.52), (2.569, 7.906, 29.26), (6.939, 21.36, 20.52), (0.2137, 26.24, 15.38), (-15.6, 21.1, 15.38), (-24.89, 8.312, 15.38), (-29.18, 4.886, -7.071), (-26.48, 13.2, 7.071), (-13.66, 26.24, -7.071), (4.37, 29.26, 7.071), (-4.37, 29.26, -7.071), (13.66, 26.24, 7.071), (20.73, 21.1, -7.071), (-25.02, 7.906, -15.38), (-15.25, 21.36, -15.38), (-0.2137, 26.24, -15.38), (15.6, 21.1, -15.38), (-22.45, -1.03e-06, -20.52), (-8.313, -1.412e-06, -29.26), (-6.939, 21.36, -20.52), (-2.569, 7.906, -29.26), (18.17, 13.2, -20.52), (6.725, 4.886, -29.26), (-10.88, 17.68, 21.76), (-4.156, 12.79, 26.9), (-1.588, 20.7, 21.76), (-20.17, 4.886, 21.76), (-28.49, 4.886, 8.313), (-4.156, 28.6, 8.313), (-13.45, 25.58, 8.313), (-9.294, 28.6, -1.855e-06), (-25.92, 12.79, -8.313), (-20.17, 20.7, -8.313), (4.156, 28.6, -8.313), (9.294, 28.6, -1.043e-06), (13.45, 25.58, -8.313), (-13.45, 15.81, -21.76), (-19.19, 7.906, -21.76), (-10.88, 7.906, -26.9), (10.88, 17.68, -21.76), (1.588, 20.7, -21.76), (4.156, 12.79, -26.9), (-19.08, 24.81, 0.4419)], [], [(9, 13, 12), (3, 12, 13), (18, 3, 13), (13, 17, 18), (21, 18, 5), (30, 25, 19), (26, 32, 10), (25, 35, 1), (34, 26, 1), (31, 40, 19), (40, 27, 19), (27, 39, 19), (39, 30, 19), (32, 41, 10), (41, 28, 10), (28, 42, 10), (42, 33, 10), (51, 36, 45), (45, 40, 51), (31, 51, 40), (40, 45, 27), (51, 31, 52), (52, 53, 51), (36, 51, 53), (53, 52, 33), (42, 28, 46), (46, 53, 42), (33, 42, 53), (53, 46, 36), (54, 36, 46), (46, 48, 54), (37, 54, 48), (48, 46, 28), (54, 37, 55), (55, 56, 54), (36, 54, 56), (56, 55, 38), (49, 27, 45), (45, 56, 49), (38, 49, 56), (56, 45, 36), (50, 38, 55), (55, 47, 50), (29, 50, 47), (47, 55, 37), (30, 57, 25), (57, 35, 25), (57, 30, 58), (58, 59, 57), (35, 57, 59), (59, 58, 38), (50, 29, 44), (44, 59, 50), (38, 50, 59), (59, 44, 35), (49, 38, 58), (58, 39, 49), (27, 49, 39), (39, 58, 30), (60, 34, 43), (43, 47, 60), (37, 60, 47), (47, 43, 29), (60, 37, 61), (61, 62, 60), (34, 60, 62), (62, 61, 32), (34, 62, 26), (62, 32, 26), (41, 32, 61), (61, 48, 41), (28, 41, 48), (48, 61, 37), (35, 44, 1), (44, 29, 1), (29, 43, 1), (43, 34, 1), (68, 10, 87), (87, 64, 68), (1, 68, 64), (64, 87, 8), (88, 8, 87), (87, 89, 88), (9, 88, 89), (89, 87, 10), (67, 2, 66), (66, 89, 67), (10, 67, 89), (89, 66, 9), (88, 9, 65), (65, 63, 88), (8, 88, 63), (65, 0, 63), (90, 11, 69), (69, 64, 90), (8, 90, 64), (64, 69, 1), (9, 66, 13), (66, 2, 13), (0, 65, 12), (65, 9, 12), (91, 14, 71), (71, 69, 91), (11, 91, 69), (69, 71, 1), (92, 16, 73), (73, 67, 92), (10, 92, 67), (67, 73, 2), (92, 10, 93), (93, 94, 92), (16, 92, 94), (94, 93, 15), (72, 4, 74), (74, 94, 72), (15, 72, 94), (94, 74, 16), (17, 76, 18), (76, 5, 18), (2, 75, 13), (75, 17, 13), (77, 19, 95), (95, 70, 77), (6, 77, 70), (70, 95, 14), (78, 4, 72), (72, 96, 78), (19, 78, 96), (96, 72, 15), (79, 20, 97), (97, 74, 79), (4, 79, 74), (74, 97, 16), (98, 16, 97), (97, 99, 98), (17, 98, 99), (99, 97, 20), (80, 5, 76), (76, 99, 80), (20, 80, 99), (99, 76, 17), (98, 17, 75), (75, 73, 98), (16, 98, 73), (73, 75, 2), (100, 23, 83), (83, 78, 100), (19, 100, 78), (78, 83, 4), (100, 19, 101), (101, 102, 100), (23, 100, 102), (102, 101, 22), (82, 7, 84), (84, 102, 82), (22, 82, 102), (102, 84, 23), (81, 22, 101), (101, 77, 81), (6, 81, 77), (77, 101, 19), (103, 24, 85), (85, 80, 103), (20, 103, 80), (80, 85, 5), (103, 20, 104), (104, 105, 103), (24, 103, 105), (105, 104, 23), (84, 7, 86), (86, 105, 84), (23, 84, 105), (105, 86, 24), (83, 23, 104), (104, 79, 83), (4, 83, 79), (79, 104, 20), (5, 85, 21), (85, 24, 21), (14, 95, 25), (95, 19, 25), (1, 71, 25), (71, 14, 25), (10, 68, 26), (68, 1, 26), (19, 96, 31), (96, 15, 31), (15, 93, 33), (93, 10, 33), (52, 106, 33), (106, 15, 33), (15, 106, 31), (106, 52, 31)])
me_sphere.use_remesh_preserve_volume = False
me_sphere.use_remesh_preserve_attributes = False
me_sphere.use_mirror_vertex_groups = False
me_sphere.update()

# ---- objects
ob_plane_029 = bpy.data.objects.new('Plane.029', me_plane_010)
ob_plane_021 = bpy.data.objects.new('Plane.021', me_plane_003)
ob_circle_003 = bpy.data.objects.new('Circle.003', me_circle_001)
ob_circle_001 = bpy.data.objects.new('Circle.001', me_circle)
ob_plane_025 = bpy.data.objects.new('Plane.025', me_plane_036)
ob_plane_024 = bpy.data.objects.new('Plane.024', me_plane_035)
ob_plane_023 = bpy.data.objects.new('Plane.023', me_plane_034)
ob_plane_014 = bpy.data.objects.new('Plane.014', me_plane_033)
ob_plane_013 = bpy.data.objects.new('Plane.013', me_plane_032)
ob_plane_010 = bpy.data.objects.new('Plane.010', me_plane_031)
ob_plane_022 = bpy.data.objects.new('Plane.022', me_plane_030)
ob_plane_020 = bpy.data.objects.new('Plane.020', me_plane_028)
ob_plane_019 = bpy.data.objects.new('Plane.019', me_plane_027)
ob_plane_018 = bpy.data.objects.new('Plane.018', me_plane_026)
ob_plane_017 = bpy.data.objects.new('Plane.017', me_plane_025)
ob_plane_016 = bpy.data.objects.new('Plane.016', me_plane_024)
ob_plane_007 = bpy.data.objects.new('Plane.007', me_plane_023)
ob_plane_006 = bpy.data.objects.new('Plane.006', me_plane_022)
ob_plane_015 = bpy.data.objects.new('Plane.015', me_plane_021)
ob_plane_009 = bpy.data.objects.new('Plane.009', me_plane_020)
ob_plane_003 = bpy.data.objects.new('Plane.003', me_plane_002)
ob_plane_001 = bpy.data.objects.new('Plane.001', me_plane_001)
ob_circle_006 = bpy.data.objects.new('Circle.006', me_circle_006)
ob_circle_002 = bpy.data.objects.new('Circle.002', me_circle_002)
ob_plane_012 = bpy.data.objects.new('Plane.012', me_plane_012)
ob_plane_011 = bpy.data.objects.new('Plane.011', me_plane_011)
ob_plane_008 = bpy.data.objects.new('Plane.008', me_plane_006)
ob_plane_005 = bpy.data.objects.new('Plane.005', me_plane_005)
ob_plane_004 = bpy.data.objects.new('Plane.004', me_plane_004)
ob_plane = bpy.data.objects.new('Plane', me_plane)
ob_circle_008 = bpy.data.objects.new('Circle.008', me_circle_011)
ob_circle = bpy.data.objects.new('Circle', me_circle_010)
ob_plane_002 = bpy.data.objects.new('Plane.002', me_plane_007)
ob_plane_026 = bpy.data.objects.new('Plane.026', me_plane_014)
ob_plane_027 = bpy.data.objects.new('Plane.027', me_plane_008)
ob_plane_028 = bpy.data.objects.new('Plane.028', me_plane_009)
ob_plane_030 = bpy.data.objects.new('Plane.030', me_plane_013)
ob_camera = bpy.data.objects.new('Camera', cam_camera_001)
ob_sphere = bpy.data.objects.new('Sphere', me_sphere)
ob_lamp_001 = bpy.data.objects.new('Lamp.001', light_lamp)

# ---- transforms, parenting, visibility, modifiers, constraints
ob_plane_029.location = (-1.81, -0.009987, 0.01012)
ob_plane_029.rotation_euler = (0.0, -0.0, -1.571)
ob_plane_029.lock_rotations_4d = False
ob_plane_029.empty_display_type = 'ARROWS'
ob_plane_029.color = (0.0, 0.0, 0.0, 1.0)
ob_plane_029.lineart.crease_threshold = 0.0
ob_plane_021.location = (-0.41, -0.4, -250.0)
ob_plane_021.rotation_euler = (0.0, -0.0, -4.712)
ob_plane_021.lock_rotations_4d = False
ob_plane_021.empty_display_type = 'ARROWS'
ob_plane_021.color = (0.0, 0.0, 0.0, 1.0)
ob_plane_021.lineart.crease_threshold = 0.0
ob_circle_003.location = (-0.001253, -0.1908, -250.0)
ob_circle_003.rotation_euler = (0.0, -0.0, -4.712)
ob_circle_003.lock_rotations_4d = False
ob_circle_003.empty_display_type = 'ARROWS'
ob_circle_003.color = (0.0, 0.0, 0.0, 1.0)
ob_circle_003.lineart.crease_threshold = 0.0
ob_circle_001.location = (-0.00849, -0.19, -250.0)
ob_circle_001.rotation_euler = (0.0, -0.0, -4.712)
ob_circle_001.lock_rotations_4d = False
ob_circle_001.empty_display_type = 'ARROWS'
ob_circle_001.color = (0.0, 0.0, 0.0, 1.0)
ob_circle_001.lineart.crease_threshold = 0.0
ob_plane_025.location = (0.19, -0.4, -250.0)
ob_plane_025.rotation_euler = (0.0, -0.0, -4.712)
ob_plane_025.lock_rotations_4d = False
ob_plane_025.empty_display_type = 'ARROWS'
ob_plane_025.color = (0.0, 0.0, 0.0, 1.0)
ob_plane_025.lineart.crease_threshold = 0.0
ob_plane_024.location = (0.19, -0.4, -250.0)
ob_plane_024.rotation_euler = (0.0, -0.0, -4.712)
ob_plane_024.lock_rotations_4d = False
ob_plane_024.empty_display_type = 'ARROWS'
ob_plane_024.color = (0.0, 0.0, 0.0, 1.0)
ob_plane_024.lineart.crease_threshold = 0.0
ob_plane_023.location = (0.19, -0.4, -250.0)
ob_plane_023.rotation_euler = (0.0, -0.0, -4.712)
ob_plane_023.lock_rotations_4d = False
ob_plane_023.empty_display_type = 'ARROWS'
ob_plane_023.color = (0.0, 0.0, 0.0, 1.0)
ob_plane_023.lineart.crease_threshold = 0.0
ob_plane_014.location = (0.19, -0.4, -250.0)
ob_plane_014.rotation_euler = (0.0, -0.0, -4.712)
ob_plane_014.lock_rotations_4d = False
ob_plane_014.empty_display_type = 'ARROWS'
ob_plane_014.color = (0.0, 0.0, 0.0, 1.0)
ob_plane_014.lineart.crease_threshold = 0.0
ob_plane_013.location = (0.19, -0.4, -250.0)
ob_plane_013.rotation_euler = (0.0, -0.0, -4.712)
ob_plane_013.lock_rotations_4d = False
ob_plane_013.empty_display_type = 'ARROWS'
ob_plane_013.color = (0.0, 0.0, 0.0, 1.0)
ob_plane_013.lineart.crease_threshold = 0.0
ob_plane_010.location = (0.19, -0.4, -250.0)
ob_plane_010.rotation_euler = (0.0, -0.0, -4.712)
ob_plane_010.lock_rotations_4d = False
ob_plane_010.empty_display_type = 'ARROWS'
ob_plane_010.color = (0.0, 0.0, 0.0, 1.0)
ob_plane_010.lineart.crease_threshold = 0.0
ob_plane_022.location = (0.19, -0.4, -250.0)
ob_plane_022.rotation_euler = (0.0, -0.0, -4.712)
ob_plane_022.lock_rotations_4d = False
ob_plane_022.empty_display_type = 'ARROWS'
ob_plane_022.color = (0.0, 0.0, 0.0, 1.0)
ob_plane_022.lineart.crease_threshold = 0.0
ob_plane_020.location = (0.19, -0.4, -250.0)
ob_plane_020.rotation_euler = (0.0, -0.0, -4.712)
ob_plane_020.lock_rotations_4d = False
ob_plane_020.empty_display_type = 'ARROWS'
ob_plane_020.color = (0.0, 0.0, 0.0, 1.0)
ob_plane_020.lineart.crease_threshold = 0.0
ob_plane_019.location = (0.19, -0.4, -250.0)
ob_plane_019.rotation_euler = (0.0, -0.0, -4.712)
ob_plane_019.lock_rotations_4d = False
ob_plane_019.empty_display_type = 'ARROWS'
ob_plane_019.color = (0.0, 0.0, 0.0, 1.0)
ob_plane_019.lineart.crease_threshold = 0.0
ob_plane_018.location = (0.19, -0.4, -250.0)
ob_plane_018.rotation_euler = (0.0, -0.0, -4.712)
ob_plane_018.lock_rotations_4d = False
ob_plane_018.empty_display_type = 'ARROWS'
ob_plane_018.color = (0.0, 0.0, 0.0, 1.0)
ob_plane_018.lineart.crease_threshold = 0.0
ob_plane_017.location = (0.19, -0.4, -250.0)
ob_plane_017.rotation_euler = (0.0, -0.0, -4.712)
ob_plane_017.lock_rotations_4d = False
ob_plane_017.empty_display_type = 'ARROWS'
ob_plane_017.color = (0.0, 0.0, 0.0, 1.0)
ob_plane_017.lineart.crease_threshold = 0.0
ob_plane_016.location = (0.19, -0.4, -250.0)
ob_plane_016.rotation_euler = (0.0, -0.0, -4.712)
ob_plane_016.lock_rotations_4d = False
ob_plane_016.empty_display_type = 'ARROWS'
ob_plane_016.color = (0.0, 0.0, 0.0, 1.0)
ob_plane_016.lineart.crease_threshold = 0.0
ob_plane_007.location = (0.19, -0.4, -250.0)
ob_plane_007.rotation_euler = (0.0, -0.0, -4.712)
ob_plane_007.lock_rotations_4d = False
ob_plane_007.empty_display_type = 'ARROWS'
ob_plane_007.color = (0.0, 0.0, 0.0, 1.0)
ob_plane_007.lineart.crease_threshold = 0.0
ob_plane_006.location = (0.19, -0.4, -250.0)
ob_plane_006.rotation_euler = (0.0, -0.0, -4.712)
ob_plane_006.lock_rotations_4d = False
ob_plane_006.empty_display_type = 'ARROWS'
ob_plane_006.color = (0.0, 0.0, 0.0, 1.0)
ob_plane_006.lineart.crease_threshold = 0.0
ob_plane_015.location = (0.19, -0.4, -250.0)
ob_plane_015.rotation_euler = (0.0, -0.0, -4.712)
ob_plane_015.lock_rotations_4d = False
ob_plane_015.empty_display_type = 'ARROWS'
ob_plane_015.color = (0.0, 0.0, 0.0, 1.0)
ob_plane_015.lineart.crease_threshold = 0.0
ob_plane_009.location = (0.19, -0.4, -250.0)
ob_plane_009.rotation_euler = (0.0, -0.0, -4.712)
ob_plane_009.lock_rotations_4d = False
ob_plane_009.empty_display_type = 'ARROWS'
ob_plane_009.color = (0.0, 0.0, 0.0, 1.0)
ob_plane_009.lineart.crease_threshold = 0.0
ob_plane_003.location = (0.19, 0.0, -250.0)
ob_plane_003.rotation_euler = (0.0, -0.0, -4.712)
ob_plane_003.lock_rotations_4d = False
ob_plane_003.empty_display_type = 'ARROWS'
ob_plane_003.color = (0.0, 0.0, 0.0, 1.0)
ob_plane_003.lineart.crease_threshold = 0.0
ob_plane_001.location = (0.19, 0.0, -250.0)
ob_plane_001.rotation_euler = (0.0, -0.0, -4.712)
ob_plane_001.lock_rotations_4d = False
ob_plane_001.empty_display_type = 'ARROWS'
ob_plane_001.color = (0.0, 0.0, 0.0, 1.0)
ob_plane_001.lineart.crease_threshold = 0.0
ob_circle_006.location = (0.19, 1.247e-06, -250.0)
ob_circle_006.rotation_euler = (0.0, -0.0, 1.571)
ob_circle_006.lock_rotations_4d = False
ob_circle_006.empty_display_type = 'ARROWS'
ob_circle_006.color = (0.0, 0.0, 0.0, 1.0)
ob_circle_006.lineart.crease_threshold = 0.0
ob_circle_002.location = (0.19, 1.247e-06, -250.0)
ob_circle_002.rotation_euler = (0.0, 0.0, -3.142)
ob_circle_002.lock_rotations_4d = False
ob_circle_002.empty_display_type = 'ARROWS'
ob_circle_002.color = (0.0, 0.0, 0.0, 1.0)
ob_circle_002.lineart.crease_threshold = 0.0
ob_plane_012.location = (0.19, 1.247e-06, -250.0)
ob_plane_012.rotation_euler = (0.0, -0.0, -4.712)
ob_plane_012.lock_rotations_4d = False
ob_plane_012.empty_display_type = 'ARROWS'
ob_plane_012.color = (0.0, 0.0, 0.0, 1.0)
ob_plane_012.lineart.crease_threshold = 0.0
ob_plane_011.location = (0.19, 1.247e-06, -250.0)
ob_plane_011.rotation_euler = (0.0, -0.0, -4.712)
ob_plane_011.lock_rotations_4d = False
ob_plane_011.empty_display_type = 'ARROWS'
ob_plane_011.color = (0.0, 0.0, 0.0, 1.0)
ob_plane_011.lineart.crease_threshold = 0.0
ob_plane_008.location = (0.19, 0.0, -250.0)
ob_plane_008.rotation_euler = (0.0, -0.0, -4.712)
ob_plane_008.lock_rotations_4d = False
ob_plane_008.empty_display_type = 'ARROWS'
ob_plane_008.color = (0.0, 0.0, 0.0, 1.0)
ob_plane_008.lineart.crease_threshold = 0.0
ob_plane_005.location = (0.01551, 0.01694, 2.126)
ob_plane_005.lock_rotations_4d = False
ob_plane_005.empty_display_type = 'ARROWS'
ob_plane_005.color = (0.0, 0.0, 0.0, 1.0)
ob_plane_005.lineart.crease_threshold = 0.0
ob_plane_004.location = (0.19, 0.0, -250.0)
ob_plane_004.rotation_euler = (0.0, 0.0, -3.142)
ob_plane_004.lock_rotations_4d = False
ob_plane_004.empty_display_type = 'ARROWS'
ob_plane_004.color = (0.0, 0.0, 0.0, 1.0)
ob_plane_004.lineart.crease_threshold = 0.0
ob_plane.location = (0.19, 0.0, -250.0)
ob_plane.rotation_euler = (0.0, 0.0, -3.142)
ob_plane.lock_rotations_4d = False
ob_plane.empty_display_type = 'ARROWS'
ob_plane.color = (0.0, 0.0, 0.0, 1.0)
ob_plane.lineart.crease_threshold = 0.0
ob_circle_008.location = (0.1915, -0.19, -250.0)
ob_circle_008.rotation_euler = (0.0, 0.0, -3.142)
ob_circle_008.lock_rotations_4d = False
ob_circle_008.empty_display_type = 'ARROWS'
ob_circle_008.color = (0.0, 0.0, 0.0, 1.0)
ob_circle_008.lineart.crease_threshold = 0.0
ob_circle.location = (0.1915, -0.19, -250.0)
ob_circle.rotation_euler = (0.0, 0.0, -3.142)
ob_circle.lock_rotations_4d = False
ob_circle.empty_display_type = 'ARROWS'
ob_circle.color = (0.0, 0.0, 0.0, 1.0)
ob_circle.lineart.crease_threshold = 0.0
ob_plane_002.location = (0.1904, 1.325e-05, 0.0001214)
ob_plane_002.rotation_euler = (0.0, -0.0, -1.571)
ob_plane_002.lock_rotations_4d = False
ob_plane_002.empty_display_type = 'ARROWS'
ob_plane_002.color = (0.0, 0.0, 0.0, 1.0)
ob_plane_002.lineart.crease_threshold = 0.0
ob_plane_026.location = (2.19, -0.009987, 0.01012)
ob_plane_026.rotation_euler = (0.0, -0.0, -1.571)
ob_plane_026.lock_rotations_4d = False
ob_plane_026.empty_display_type = 'ARROWS'
ob_plane_026.color = (0.0, 0.0, 0.0, 1.0)
ob_plane_026.lineart.crease_threshold = 0.0
ob_plane_027.location = (-1.81, -0.009987, 0.01012)
ob_plane_027.rotation_euler = (0.0, -0.0, -1.571)
ob_plane_027.lock_rotations_4d = False
ob_plane_027.empty_display_type = 'ARROWS'
ob_plane_027.color = (0.0, 0.0, 0.0, 1.0)
ob_plane_027.lineart.crease_threshold = 0.0
ob_plane_028.location = (2.19, -0.009987, 0.01012)
ob_plane_028.rotation_euler = (0.0, -0.0, -1.571)
ob_plane_028.lock_rotations_4d = False
ob_plane_028.empty_display_type = 'ARROWS'
ob_plane_028.color = (0.0, 0.0, 0.0, 1.0)
ob_plane_028.lineart.crease_threshold = 0.0
ob_plane_030.location = (0.1904, 1.325e-05, 0.0001214)
ob_plane_030.rotation_euler = (0.0, -0.0, -1.571)
ob_plane_030.lock_rotations_4d = False
ob_plane_030.empty_display_type = 'ARROWS'
ob_plane_030.color = (0.0, 0.0, 0.0, 1.0)
ob_plane_030.lineart.crease_threshold = 0.0
ob_camera.location = (10.0, -10.0, 11.6)
ob_camera.rotation_euler = (1.047, 0.0, 0.7854)
ob_camera.lock_rotations_4d = False
ob_camera.empty_display_type = 'ARROWS'
ob_camera.color = (0.0, 0.0, 0.0, 1.0)
ob_camera.lineart.crease_threshold = 0.0
ob_sphere.location = (-0.02993, 0.1261, 0.07312)
ob_sphere.rotation_euler = (1.571, -0.0, 1.571)
ob_sphere.lock_rotations_4d = False
ob_sphere.empty_display_type = 'ARROWS'
ob_sphere.color = (0.0, 0.0, 0.0, 1.0)
ob_sphere.show_instancer_for_render = False
ob_sphere.instance_type = 'VERTS'
ob_sphere.use_instance_vertices_rotation = True
ob_sphere.lineart.crease_threshold = 0.0
ob_lamp_001.parent = ob_sphere
ob_lamp_001.matrix_parent_inverse = Matrix(((-4.371e-08, 1.0, -2.118e-22, -0.1261), (4.371e-08, 1.911e-15, 1.0, -0.07312), (1.0, 4.371e-08, -4.371e-08, 0.02993), (0.0, 0.0, 0.0, 1.0)))
ob_lamp_001.location = (-0.02993, 0.1261, 0.07312)
ob_lamp_001.rotation_euler = (1.571, -0.0, 1.571)
ob_lamp_001.lock_rotations_4d = False
ob_lamp_001.empty_display_type = 'ARROWS'
ob_lamp_001.color = (0.0, 0.0, 0.0, 1.0)
ob_lamp_001.lineart.crease_threshold = 0.0

# ---- collection membership
col_collection_1.objects.link(ob_plane_029)
col_collection_1.objects.link(ob_plane_021)
col_collection_1.objects.link(ob_circle_003)
col_collection_1.objects.link(ob_circle_001)
col_collection_1.objects.link(ob_plane_025)
col_collection_1.objects.link(ob_plane_024)
col_collection_1.objects.link(ob_plane_023)
col_collection_1.objects.link(ob_plane_014)
col_collection_1.objects.link(ob_plane_013)
col_collection_1.objects.link(ob_plane_010)
col_collection_1.objects.link(ob_plane_022)
col_collection_1.objects.link(ob_plane_020)
col_collection_1.objects.link(ob_plane_019)
col_collection_1.objects.link(ob_plane_018)
col_collection_1.objects.link(ob_plane_017)
col_collection_1.objects.link(ob_plane_016)
col_collection_1.objects.link(ob_plane_007)
col_collection_1.objects.link(ob_plane_006)
col_collection_1.objects.link(ob_plane_015)
col_collection_1.objects.link(ob_plane_009)
col_collection_1.objects.link(ob_plane_003)
col_collection_1.objects.link(ob_plane_001)
col_collection_1.objects.link(ob_circle_006)
col_collection_1.objects.link(ob_circle_002)
col_collection_1.objects.link(ob_plane_012)
col_collection_1.objects.link(ob_plane_011)
col_collection_1.objects.link(ob_plane_008)
col_collection_1.objects.link(ob_plane_005)
col_collection_1.objects.link(ob_plane_004)
col_collection_1.objects.link(ob_plane)
col_collection_1.objects.link(ob_circle_008)
col_collection_1.objects.link(ob_circle)
col_collection_1.objects.link(ob_plane_002)
col_collection_1.objects.link(ob_plane_026)
col_collection_1.objects.link(ob_plane_027)
col_collection_1.objects.link(ob_plane_028)
col_collection_1.objects.link(ob_plane_030)
col_collection_2.objects.link(ob_camera)
col_collection_3.objects.link(ob_sphere)
col_collection_3.objects.link(ob_lamp_001)

# ---- scene / render settings (as saved in the file)
scene.camera = ob_camera
scene.frame_start = 1; scene.frame_end = 250; scene.frame_set(11)
scene.render.engine = 'BLENDER_EEVEE_NEXT'
scene.render.image_settings.color_mode = 'RGB'
scene.render.image_settings.compression = 90
scene.render.resolution_x = 128
scene.render.resolution_y = 128
scene.render.pixel_aspect_x = 100.0
scene.render.pixel_aspect_y = 100.0
scene.render.fps = 25
scene.render.dither_intensity = 0.0
scene.render.use_compositing = False
scene.render.use_sequencer = False
scene.render.bake_bias = 0.0
scene.render.use_stamp_time = False
scene.render.use_stamp_date = False
scene.render.use_stamp_frame = False
scene.render.use_stamp_camera = False
scene.render.use_stamp_scene = False
scene.render.use_stamp_filename = False
scene.render.use_stamp_render_time = False
scene.render.stamp_font_size = 0
scene.cycles.use_denoising = False
scene.cycles.samples = 10
scene.cycles.sampling_pattern = 'TABULATED_SOBOL'
scene.cycles.light_sampling_threshold = 0.0
scene.cycles.use_adaptive_sampling = False
scene.cycles.use_light_tree = False
scene.cycles.blur_glossy = 0.0
scene.cycles.volume_bounces = 1
scene.cycles.pixel_filter_type = 'GAUSSIAN'
scene.cycles.sample_clamp_indirect = 0.0
scene.view_settings.view_transform = 'Raw'
bpy.context.view_layer.update()
